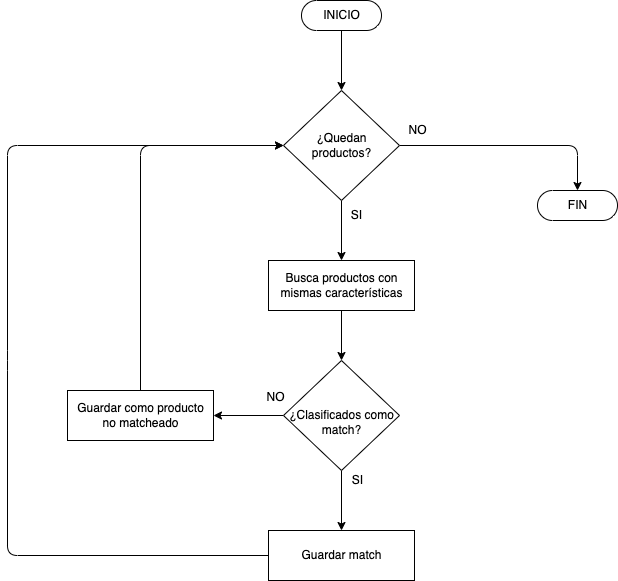

The diagram above was exported from draw.io. Its source (the exported page's mxGraphModel, read from the mxfile embedded in the PNG):
<mxGraphModel dx="1792" dy="966" grid="1" gridSize="10" guides="1" tooltips="1" connect="1" arrows="1" fold="1" page="1" pageScale="1" pageWidth="827" pageHeight="1169" math="0" shadow="0">
  <root>
    <mxCell id="0" />
    <mxCell id="1" parent="0" />
    <mxCell id="2" style="edgeStyle=none;html=1;exitX=0.5;exitY=0.5;exitDx=0;exitDy=15;exitPerimeter=0;entryX=0.5;entryY=0;entryDx=0;entryDy=0;" parent="1" source="3" edge="1">
      <mxGeometry relative="1" as="geometry">
        <mxPoint x="414" y="170" as="targetPoint" />
      </mxGeometry>
    </mxCell>
    <mxCell id="3" value="INICIO" style="html=1;dashed=0;whitespace=wrap;shape=mxgraph.dfd.start" parent="1" vertex="1">
      <mxGeometry x="374" y="80" width="80" height="30" as="geometry" />
    </mxCell>
    <mxCell id="4" style="edgeStyle=none;html=1;exitX=0.5;exitY=1;exitDx=0;exitDy=0;entryX=0.5;entryY=0;entryDx=0;entryDy=0;" parent="1" source="6" target="8" edge="1">
      <mxGeometry relative="1" as="geometry" />
    </mxCell>
    <mxCell id="5" style="edgeStyle=none;html=1;exitX=1;exitY=0.5;exitDx=0;exitDy=0;" parent="1" source="6" edge="1">
      <mxGeometry relative="1" as="geometry">
        <mxPoint x="650" y="270" as="targetPoint" />
        <Array as="points">
          <mxPoint x="650" y="225" />
        </Array>
      </mxGeometry>
    </mxCell>
    <mxCell id="6" value="¿Quedan&lt;br&gt;productos?" style="shape=rhombus;html=1;dashed=0;whitespace=wrap;perimeter=rhombusPerimeter;" parent="1" vertex="1">
      <mxGeometry x="356" y="170" width="116" height="110" as="geometry" />
    </mxCell>
    <mxCell id="7" style="edgeStyle=none;html=1;exitX=0.5;exitY=1;exitDx=0;exitDy=0;entryX=0.5;entryY=0;entryDx=0;entryDy=0;" parent="1" source="8" target="12" edge="1">
      <mxGeometry relative="1" as="geometry" />
    </mxCell>
    <mxCell id="8" value="Busca productos con&lt;br&gt;mismas características" style="html=1;dashed=0;whitespace=wrap;" parent="1" vertex="1">
      <mxGeometry x="341" y="340" width="146" height="50" as="geometry" />
    </mxCell>
    <mxCell id="9" value="SI" style="text;html=1;align=center;verticalAlign=middle;resizable=0;points=[];autosize=1;strokeColor=none;fillColor=none;" parent="1" vertex="1">
      <mxGeometry x="414" y="280" width="30" height="30" as="geometry" />
    </mxCell>
    <mxCell id="10" style="edgeStyle=none;html=1;exitX=0.5;exitY=1;exitDx=0;exitDy=0;entryX=0.5;entryY=0;entryDx=0;entryDy=0;" parent="1" source="12" target="14" edge="1">
      <mxGeometry relative="1" as="geometry" />
    </mxCell>
    <mxCell id="11" style="edgeStyle=none;html=1;exitX=0;exitY=0.5;exitDx=0;exitDy=0;entryX=1;entryY=0.5;entryDx=0;entryDy=0;" parent="1" source="12" target="17" edge="1">
      <mxGeometry relative="1" as="geometry" />
    </mxCell>
    <mxCell id="12" value="&lt;br&gt;¿Clasificados como&lt;br&gt;match?" style="shape=rhombus;html=1;dashed=0;whitespace=wrap;perimeter=rhombusPerimeter;" parent="1" vertex="1">
      <mxGeometry x="356" y="440" width="116" height="110" as="geometry" />
    </mxCell>
    <mxCell id="13" style="edgeStyle=none;html=1;exitX=0;exitY=0.5;exitDx=0;exitDy=0;entryX=0;entryY=0.5;entryDx=0;entryDy=0;" parent="1" source="14" target="6" edge="1">
      <mxGeometry relative="1" as="geometry">
        <Array as="points">
          <mxPoint x="80" y="635" />
          <mxPoint x="80" y="440" />
          <mxPoint x="80" y="225" />
        </Array>
      </mxGeometry>
    </mxCell>
    <mxCell id="14" value="Guardar match" style="html=1;dashed=0;whitespace=wrap;" parent="1" vertex="1">
      <mxGeometry x="341" y="610" width="146" height="50" as="geometry" />
    </mxCell>
    <mxCell id="15" value="SI" style="text;html=1;align=center;verticalAlign=middle;resizable=0;points=[];autosize=1;strokeColor=none;fillColor=none;" parent="1" vertex="1">
      <mxGeometry x="415" y="545" width="30" height="30" as="geometry" />
    </mxCell>
    <mxCell id="16" style="edgeStyle=none;html=1;exitX=0.5;exitY=0;exitDx=0;exitDy=0;entryX=0;entryY=0.5;entryDx=0;entryDy=0;" parent="1" source="17" target="6" edge="1">
      <mxGeometry relative="1" as="geometry">
        <Array as="points">
          <mxPoint x="213" y="225" />
        </Array>
      </mxGeometry>
    </mxCell>
    <mxCell id="17" value="Guardar como producto&lt;br&gt;no matcheado" style="html=1;dashed=0;whitespace=wrap;" parent="1" vertex="1">
      <mxGeometry x="140" y="470" width="146" height="50" as="geometry" />
    </mxCell>
    <mxCell id="18" value="NO" style="text;html=1;align=center;verticalAlign=middle;resizable=0;points=[];autosize=1;strokeColor=none;fillColor=none;" parent="1" vertex="1">
      <mxGeometry x="470" y="195" width="40" height="30" as="geometry" />
    </mxCell>
    <mxCell id="19" value="FIN" style="html=1;dashed=0;whitespace=wrap;shape=mxgraph.dfd.start" parent="1" vertex="1">
      <mxGeometry x="610" y="270" width="80" height="30" as="geometry" />
    </mxCell>
    <mxCell id="21" value="NO" style="text;html=1;align=center;verticalAlign=middle;resizable=0;points=[];autosize=1;strokeColor=none;fillColor=none;" vertex="1" parent="1">
      <mxGeometry x="328" y="462" width="40" height="30" as="geometry" />
    </mxCell>
  </root>
</mxGraphModel>